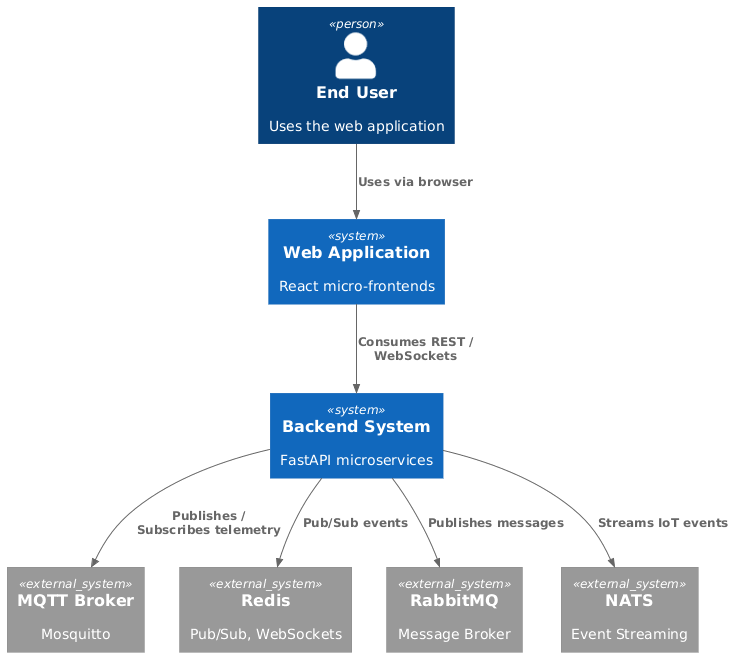

The diagram above was rendered by PlantUML. Its source (embedded in the PNG):
@startuml
!include https://raw.githubusercontent.com/plantuml-stdlib/C4-PlantUML/master/C4_Context.puml

Person(user, "End User", "Uses the web application")
System(webApp, "Web Application", "React micro-frontends")
System(system, "Backend System", "FastAPI microservices")

System_Ext(mqtt, "MQTT Broker", "Mosquitto")
System_Ext(redis, "Redis", "Pub/Sub, WebSockets")
System_Ext(rabbit, "RabbitMQ", "Message Broker")
System_Ext(nats, "NATS", "Event Streaming")

Rel(user, webApp, "Uses via browser")
Rel(webApp, system, "Consumes REST / WebSockets")
Rel(system, mqtt, "Publishes / Subscribes telemetry")
Rel(system, redis, "Pub/Sub events")
Rel(system, rabbit, "Publishes messages")
Rel(system, nats, "Streams IoT events")
@enduml